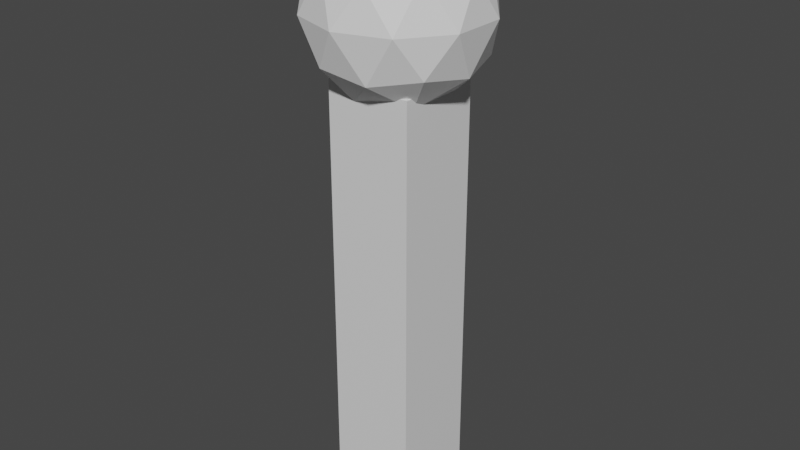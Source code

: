 # Source: turret2.blend  (saved by Blender 3.5.10; exported with 4.5.12 LTS)
import bpy
from mathutils import Matrix  # noqa: F401  (used for matrix-valued properties, if any)

bpy.ops.wm.read_factory_settings(use_empty=True)
scene = bpy.context.scene
scene.name = 'Scene'

# ---- collections
col_collection = bpy.data.collections.new('Collection'); scene.collection.children.link(col_collection)

# ---- materials (node trees are filled in below, after node groups)
mat_material = bpy.data.materials.new('Material')
mat_material.alpha_threshold = 0.0
mat_material.use_transparent_shadow = False
mat_material.roughness = 0.5
mat_material.line_color = (0.0, 0.0, 0.0, 1.0)

# ---- material node trees
mat_material.use_nodes = True; mat_material.node_tree.nodes.clear()
_N = mat_material.node_tree.nodes; _L = mat_material.node_tree.links
n0 = _N.new('ShaderNodeOutputMaterial'); n0.name = 'Material Output'; n0.location = (300, 300)
n1 = _N.new('ShaderNodeBsdfPrincipled'); n1.name = 'Principled BSDF'; n1.location = (10, 300)
n1.distribution = 'GGX'
n1.subsurface_method = 'RANDOM_WALK_SKIN'
n1.inputs[3].default_value = 1.45
n1.inputs[27].default_value = (0.0, 0.0, 0.0, 1.0)
n1.inputs[28].default_value = 1.0
_L.new(n1.outputs[0], n0.inputs[0])
n0.is_active_output = True

# ---- world
world_world = bpy.data.worlds.new('World'); scene.world = world_world
world_world.use_nodes = True; world_world.node_tree.nodes.clear()
_N = world_world.node_tree.nodes; _L = world_world.node_tree.links
n0 = _N.new('ShaderNodeOutputWorld'); n0.name = 'World Output'; n0.location = (300, 300)
n1 = _N.new('ShaderNodeBackground'); n1.name = 'Background'; n1.location = (10, 300)
n1.inputs[0].default_value = (0.05088, 0.05088, 0.05088, 1.0)
_L.new(n1.outputs[0], n0.inputs[0])
n0.is_active_output = True
world_world.color = (0.05088, 0.05088, 0.05088)
world_world.use_sun_shadow = False
world_world.sun_shadow_jitter_overblur = 0.0

# ---- meshes
me_cube = bpy.data.meshes.new('Cube')
me_cube.from_pydata([(1.0, 1.0, 1.0), (1.0, 1.0, -1.0), (1.0, -1.0, 1.0), (1.0, -1.0, -1.0), (-1.0, 1.0, 1.0), (-1.0, 1.0, -1.0), (-1.0, -1.0, 1.0), (-1.0, -1.0, -1.0)], [], [(0, 4, 6, 2), (3, 2, 6, 7), (7, 6, 4, 5), (5, 1, 3, 7), (1, 0, 2, 3), (5, 4, 0, 1)])
_uv = me_cube.uv_layers.new(name='UVMap')
_uv.uv.foreach_set('vector', [0.625, 0.5, 0.875, 0.5, 0.875, 0.75, 0.625, 0.75, 0.375, 0.75, 0.625, 0.75, 0.625, 1.0, 0.375, 1.0, 0.375, 0.0, 0.625, 0.0, 0.625, 0.25, 0.375, 0.25, 0.125, 0.5, 0.375, 0.5, 0.375, 0.75, 0.125, 0.75, 0.375, 0.5, 0.625, 0.5, 0.625, 0.75, 0.375, 0.75, 0.375, 0.25, 0.625, 0.25, 0.625, 0.5, 0.375, 0.5])
me_cube.materials.append(mat_material)
me_cube.use_mirror_vertex_groups = False
me_cube.update()
me_icosphere = bpy.data.meshes.new('Icosphere')
me_icosphere.from_pydata([(0.0, 0.0, -1.0), (0.7236, -0.5257, -0.4472), (-0.2764, -0.8506, -0.4472), (-0.8944, 0.0, -0.4472), (-0.2764, 0.8506, -0.4472), (0.7236, 0.5257, -0.4472), (0.2764, -0.8506, 0.4472), (-0.7236, -0.5257, 0.4472), (-0.7236, 0.5257, 0.4472), (0.2764, 0.8506, 0.4472), (0.8944, 0.0, 0.4472), (0.0, 0.0, 1.0), (-0.1625, -0.5, -0.8507), (0.4253, -0.309, -0.8507), (0.2629, -0.809, -0.5257), (0.8506, 0.0, -0.5257), (0.4253, 0.309, -0.8507), (-0.5257, 0.0, -0.8507), (-0.6882, -0.5, -0.5257), (-0.1625, 0.5, -0.8507), (-0.6882, 0.5, -0.5257), (0.2629, 0.809, -0.5257), (0.9511, -0.309, 0.0), (0.9511, 0.309, 0.0), (0.0, -1.0, 0.0), (0.5878, -0.809, 0.0), (-0.9511, -0.309, 0.0), (-0.5878, -0.809, 0.0), (-0.5878, 0.809, 0.0), (-0.9511, 0.309, 0.0), (0.5878, 0.809, 0.0), (0.0, 1.0, 0.0), (0.6882, -0.5, 0.5257), (-0.2629, -0.809, 0.5257), (-0.8506, 0.0, 0.5257), (-0.2629, 0.809, 0.5257), (0.6882, 0.5, 0.5257), (0.1625, -0.5, 0.8507), (0.5257, 0.0, 0.8507), (-0.4253, -0.309, 0.8507), (-0.4253, 0.309, 0.8507), (0.1625, 0.5, 0.8507)], [], [(0, 13, 12), (1, 13, 15), (0, 12, 17), (0, 17, 19), (0, 19, 16), (1, 15, 22), (2, 14, 24), (3, 18, 26), (4, 20, 28), (5, 21, 30), (1, 22, 25), (2, 24, 27), (3, 26, 29), (4, 28, 31), (5, 30, 23), (6, 32, 37), (7, 33, 39), (8, 34, 40), (9, 35, 41), (10, 36, 38), (38, 41, 11), (38, 36, 41), (36, 9, 41), (41, 40, 11), (41, 35, 40), (35, 8, 40), (40, 39, 11), (40, 34, 39), (34, 7, 39), (39, 37, 11), (39, 33, 37), (33, 6, 37), (37, 38, 11), (37, 32, 38), (32, 10, 38), (23, 36, 10), (23, 30, 36), (30, 9, 36), (31, 35, 9), (31, 28, 35), (28, 8, 35), (29, 34, 8), (29, 26, 34), (26, 7, 34), (27, 33, 7), (27, 24, 33), (24, 6, 33), (25, 32, 6), (25, 22, 32), (22, 10, 32), (30, 31, 9), (30, 21, 31), (21, 4, 31), (28, 29, 8), (28, 20, 29), (20, 3, 29), (26, 27, 7), (26, 18, 27), (18, 2, 27), (24, 25, 6), (24, 14, 25), (14, 1, 25), (22, 23, 10), (22, 15, 23), (15, 5, 23), (16, 21, 5), (16, 19, 21), (19, 4, 21), (19, 20, 4), (19, 17, 20), (17, 3, 20), (17, 18, 3), (17, 12, 18), (12, 2, 18), (15, 16, 5), (15, 13, 16), (13, 0, 16), (12, 14, 2), (12, 13, 14), (13, 1, 14)])
_uv = me_icosphere.uv_layers.new(name='UVMap')
_uv.uv.foreach_set('vector', [0.1818, 0.0, 0.2273, 0.07873, 0.1364, 0.07873, 0.2727, 0.1575, 0.3182, 0.07873, 0.3636, 0.1575, 0.9091, 0.0, 0.9545, 0.07873, 0.8636, 0.07873, 0.7273, 0.0, 0.7727, 0.07873, 0.6818, 0.07873, 0.5455, 0.0, 0.5909, 0.07873, 0.5, 0.07873, 0.2727, 0.1575, 0.3636, 0.1575, 0.3182, 0.2362, 0.09091, 0.1575, 0.1818, 0.1575, 0.1364, 0.2362, 0.8182, 0.1575, 0.9091, 0.1575, 0.8636, 0.2362, 0.6364, 0.1575, 0.7273, 0.1575, 0.6818, 0.2362, 0.4545, 0.1575, 0.5455, 0.1575, 0.5, 0.2362, 0.2727, 0.1575, 0.3182, 0.2362, 0.2273, 0.2362, 0.09091, 0.1575, 0.1364, 0.2362, 0.04546, 0.2362, 0.8182, 0.1575, 0.8636, 0.2362, 0.7727, 0.2362, 0.6364, 0.1575, 0.6818, 0.2362, 0.5909, 0.2362, 0.4545, 0.1575, 0.5, 0.2362, 0.4091, 0.2362, 0.1818, 0.3149, 0.2727, 0.3149, 0.2273, 0.3937, 0.0, 0.3149, 0.09091, 0.3149, 0.04546, 0.3937, 0.7273, 0.3149, 0.8182, 0.3149, 0.7727, 0.3937, 0.5455, 0.3149, 0.6364, 0.3149, 0.5909, 0.3937, 0.3636, 0.3149, 0.4545, 0.3149, 0.4091, 0.3937, 0.4091, 0.3937, 0.5, 0.3937, 0.4545, 0.4724, 0.4091, 0.3937, 0.4545, 0.3149, 0.5, 0.3937, 0.4545, 0.3149, 0.5455, 0.3149, 0.5, 0.3937, 0.5909, 0.3937, 0.6818, 0.3937, 0.6364, 0.4724, 0.5909, 0.3937, 0.6364, 0.3149, 0.6818, 0.3937, 0.6364, 0.3149, 0.7273, 0.3149, 0.6818, 0.3937, 0.7727, 0.3937, 0.8636, 0.3937, 0.8182, 0.4724, 0.7727, 0.3937, 0.8182, 0.3149, 0.8636, 0.3937, 0.8182, 0.3149, 0.9091, 0.3149, 0.8636, 0.3937, 0.04546, 0.3937, 0.1364, 0.3937, 0.09091, 0.4724, 0.04546, 0.3937, 0.09091, 0.3149, 0.1364, 0.3937, 0.09091, 0.3149, 0.1818, 0.3149, 0.1364, 0.3937, 0.2273, 0.3937, 0.3182, 0.3937, 0.2727, 0.4724, 0.2273, 0.3937, 0.2727, 0.3149, 0.3182, 0.3937, 0.2727, 0.3149, 0.3636, 0.3149, 0.3182, 0.3937, 0.4091, 0.2362, 0.4545, 0.3149, 0.3636, 0.3149, 0.4091, 0.2362, 0.5, 0.2362, 0.4545, 0.3149, 0.5, 0.2362, 0.5455, 0.3149, 0.4545, 0.3149, 0.5909, 0.2362, 0.6364, 0.3149, 0.5455, 0.3149, 0.5909, 0.2362, 0.6818, 0.2362, 0.6364, 0.3149, 0.6818, 0.2362, 0.7273, 0.3149, 0.6364, 0.3149, 0.7727, 0.2362, 0.8182, 0.3149, 0.7273, 0.3149, 0.7727, 0.2362, 0.8636, 0.2362, 0.8182, 0.3149, 0.8636, 0.2362, 0.9091, 0.3149, 0.8182, 0.3149, 0.04546, 0.2362, 0.09091, 0.3149, 0.0, 0.3149, 0.04546, 0.2362, 0.1364, 0.2362, 0.09091, 0.3149, 0.1364, 0.2362, 0.1818, 0.3149, 0.09091, 0.3149, 0.2273, 0.2362, 0.2727, 0.3149, 0.1818, 0.3149, 0.2273, 0.2362, 0.3182, 0.2362, 0.2727, 0.3149, 0.3182, 0.2362, 0.3636, 0.3149, 0.2727, 0.3149, 0.5, 0.2362, 0.5909, 0.2362, 0.5455, 0.3149, 0.5, 0.2362, 0.5455, 0.1575, 0.5909, 0.2362, 0.5455, 0.1575, 0.6364, 0.1575, 0.5909, 0.2362, 0.6818, 0.2362, 0.7727, 0.2362, 0.7273, 0.3149, 0.6818, 0.2362, 0.7273, 0.1575, 0.7727, 0.2362, 0.7273, 0.1575, 0.8182, 0.1575, 0.7727, 0.2362, 0.8636, 0.2362, 0.9545, 0.2362, 0.9091, 0.3149, 0.8636, 0.2362, 0.9091, 0.1575, 0.9545, 0.2362, 0.9091, 0.1575, 1.0, 0.1575, 0.9545, 0.2362, 0.1364, 0.2362, 0.2273, 0.2362, 0.1818, 0.3149, 0.1364, 0.2362, 0.1818, 0.1575, 0.2273, 0.2362, 0.1818, 0.1575, 0.2727, 0.1575, 0.2273, 0.2362, 0.3182, 0.2362, 0.4091, 0.2362, 0.3636, 0.3149, 0.3182, 0.2362, 0.3636, 0.1575, 0.4091, 0.2362, 0.3636, 0.1575, 0.4545, 0.1575, 0.4091, 0.2362, 0.5, 0.07873, 0.5455, 0.1575, 0.4545, 0.1575, 0.5, 0.07873, 0.5909, 0.07873, 0.5455, 0.1575, 0.5909, 0.07873, 0.6364, 0.1575, 0.5455, 0.1575, 0.6818, 0.07873, 0.7273, 0.1575, 0.6364, 0.1575, 0.6818, 0.07873, 0.7727, 0.07873, 0.7273, 0.1575, 0.7727, 0.07873, 0.8182, 0.1575, 0.7273, 0.1575, 0.8636, 0.07873, 0.9091, 0.1575, 0.8182, 0.1575, 0.8636, 0.07873, 0.9545, 0.07873, 0.9091, 0.1575, 0.9545, 0.07873, 1.0, 0.1575, 0.9091, 0.1575, 0.3636, 0.1575, 0.4091, 0.07873, 0.4545, 0.1575, 0.3636, 0.1575, 0.3182, 0.07873, 0.4091, 0.07873, 0.3182, 0.07873, 0.3636, 0.0, 0.4091, 0.07873, 0.1364, 0.07873, 0.1818, 0.1575, 0.09091, 0.1575, 0.1364, 0.07873, 0.2273, 0.07873, 0.1818, 0.1575, 0.2273, 0.07873, 0.2727, 0.1575, 0.1818, 0.1575])
me_icosphere.update()

# ---- objects
ob_cube = bpy.data.objects.new('Cube', me_cube)
ob_icosphere = bpy.data.objects.new('Icosphere', me_icosphere)

# ---- transforms, parenting, visibility, modifiers, constraints
ob_cube.location = (0.0, 0.0, 5.0)
ob_cube.scale = (1.0, 1.0, 5.0)
ob_cube.lock_rotations_4d = False
ob_cube.empty_display_type = 'ARROWS'
ob_cube.lineart.crease_threshold = 0.0
ob_icosphere.location = (0.0, 0.0, 11.38)
ob_icosphere.scale = (2.0, 2.0, 2.0)

# ---- collection membership
col_collection.objects.link(ob_cube)
col_collection.objects.link(ob_icosphere)

# ---- scene / render settings (as saved in the file)
scene.frame_start = 1; scene.frame_end = 250; scene.frame_set(1)
scene.render.engine = 'BLENDER_EEVEE_NEXT'
scene.cycles.sampling_pattern = 'TABULATED_SOBOL'
scene.view_settings.view_transform = 'Filmic'
bpy.context.view_layer.update()

# ---- added for rendering (the .blend has no active camera and no usable light): camera, sun
cam_auto = bpy.data.cameras.new('AutoCamera')
cam_auto.lens = 50.0
cam_auto.sensor_width = 36.0
cam_auto.clip_end = 1000.0
ob_auto_camera = bpy.data.objects.new('AutoCamera', cam_auto)
scene.collection.objects.link(ob_auto_camera)
ob_auto_camera.location = (13.3881, -16.0657, 17.3984)
ob_auto_camera.rotation_euler = (1.09748, -7.21219e-08, 0.694738)
scene.camera = ob_auto_camera
light_auto_sun = bpy.data.lights.new('AutoSun', 'SUN')
light_auto_sun.energy = 3.0
light_auto_sun.angle = 0.0523599
ob_auto_sun = bpy.data.objects.new('AutoSun', light_auto_sun)
scene.collection.objects.link(ob_auto_sun)
ob_auto_sun.rotation_euler = (0.872665, 0.174533, 0.523599)
bpy.context.view_layer.update()
